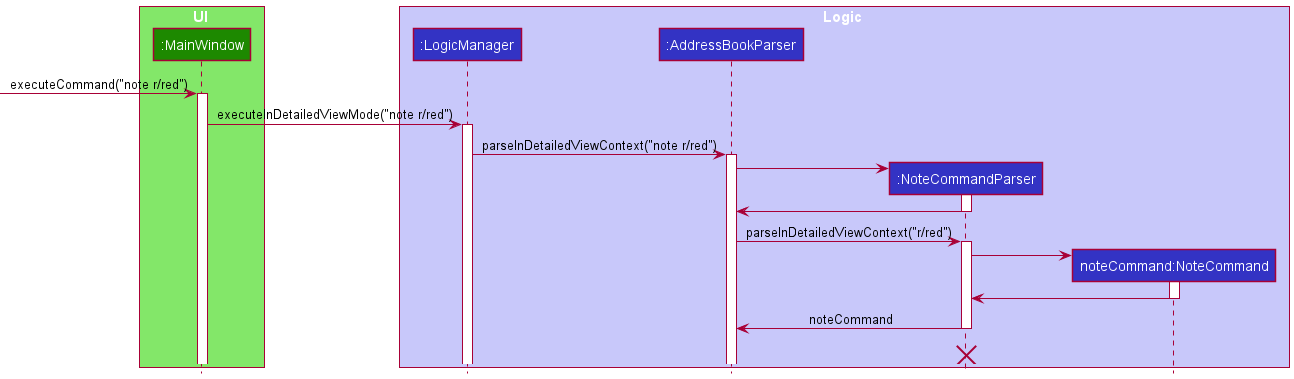

The diagram above was rendered by PlantUML. Its source (embedded in the PNG):
@startuml
!include ../style.puml

Box UI UI_COLOR_T1
participant ":MainWindow" as MainWindow UI_COLOR

Box Logic LOGIC_COLOR_T1
participant ":LogicManager" as LogicManager LOGIC_COLOR
participant ":AddressBookParser" as ABParser LOGIC_COLOR
participant ":NoteCommandParser" as NoteCommandParser LOGIC_COLOR
participant "noteCommand:NoteCommand" as NoteCommand LOGIC_COLOR
end box

[-> MainWindow : executeCommand("note r/red")
activate MainWindow

MainWindow -> LogicManager : executeInDetailedViewMode("note r/red")
activate LogicManager

LogicManager -> ABParser : parseInDetailedViewContext("note r/red")
activate ABParser

create NoteCommandParser
ABParser -> NoteCommandParser
activate NoteCommandParser
NoteCommandParser -> ABParser
deactivate NoteCommandParser

ABParser -> NoteCommandParser : parseInDetailedViewContext("r/red")
activate NoteCommandParser

create NoteCommand
NoteCommandParser -> NoteCommand
activate NoteCommand
NoteCommand -> NoteCommandParser
deactivate NoteCommand

NoteCommandParser -> ABParser : noteCommand
deactivate NoteCommandParser
'Hidden arrow to move destroy marker lower'
NoteCommandParser -[hidden]-> NoteCommandParser
destroy NoteCommandParser

@enduml